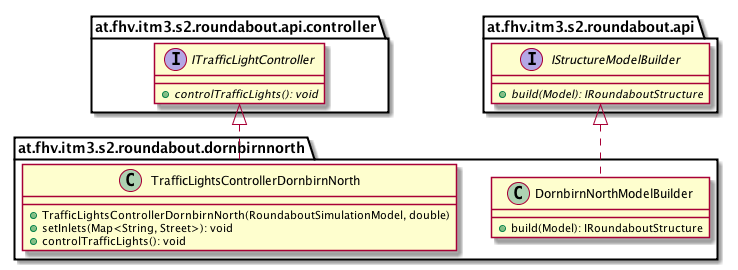

The diagram above was rendered by PlantUML. Its source (embedded in the PNG):
@startuml

    namespace at.fhv.itm3.s2.roundabout.dornbirnnorth {

        class TrafficLightsControllerDornbirnNorth [[../../../../../at/fhv/itm3/s2/roundabout/dornbirnnorth/TrafficLightsControllerDornbirnNorth.html]] {
            +TrafficLightsControllerDornbirnNorth(RoundaboutSimulationModel, double)
            +setInlets(Map<String, Street>): void
            +controlTrafficLights(): void
        }

        class DornbirnNorthModelBuilder [[../../../../../at/fhv/itm3/s2/roundabout/dornbirnnorth/DornbirnNorthModelBuilder.html]] {
            +build(Model): IRoundaboutStructure
        }

        interface at.fhv.itm3.s2.roundabout.api.controller.ITrafficLightController {
            {abstract} +controlTrafficLights(): void
        }
        at.fhv.itm3.s2.roundabout.api.controller.ITrafficLightController <|.. TrafficLightsControllerDornbirnNorth

        interface at.fhv.itm3.s2.roundabout.api.IStructureModelBuilder {
            {abstract} +build(Model): IRoundaboutStructure
        }
        at.fhv.itm3.s2.roundabout.api.IStructureModelBuilder <|.. DornbirnNorthModelBuilder

    }

@enduml